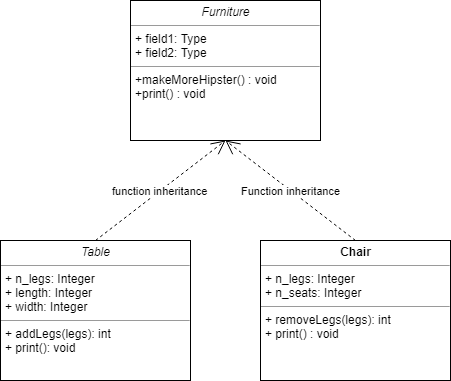

The diagram above was exported from draw.io. Its source (the exported page's mxGraphModel, read from the mxfile embedded in the PNG):
<mxGraphModel dx="1426" dy="744" grid="1" gridSize="10" guides="1" tooltips="1" connect="1" arrows="1" fold="1" page="1" pageScale="1" pageWidth="827" pageHeight="1169" background="#ffffff" math="0" shadow="0">
  <root>
    <mxCell id="0" />
    <mxCell id="1" parent="0" />
    <mxCell id="4" value="&lt;p style=&quot;margin: 0px ; margin-top: 4px ; text-align: center&quot;&gt;&lt;i&gt;Table&lt;/i&gt;&lt;/p&gt;&lt;hr size=&quot;1&quot;&gt;&lt;p style=&quot;margin: 0px ; margin-left: 4px&quot;&gt;+ n_legs: Integer&lt;br&gt;+ length: Integer&lt;/p&gt;&lt;p style=&quot;margin: 0px ; margin-left: 4px&quot;&gt;+ width: Integer&lt;/p&gt;&lt;hr size=&quot;1&quot;&gt;&lt;p style=&quot;margin: 0px ; margin-left: 4px&quot;&gt;+ addLegs(legs): int&lt;br&gt;+ print(): void&lt;/p&gt;" style="verticalAlign=top;align=left;overflow=fill;fontSize=12;fontFamily=Helvetica;html=1;" vertex="1" parent="1">
      <mxGeometry x="90" y="300" width="190" height="140" as="geometry" />
    </mxCell>
    <mxCell id="6" value="&lt;p style=&quot;margin: 0px ; margin-top: 4px ; text-align: center&quot;&gt;&lt;i&gt;Furniture&lt;/i&gt;&lt;/p&gt;&lt;hr size=&quot;1&quot;&gt;&lt;p style=&quot;margin: 0px ; margin-left: 4px&quot;&gt;+ field1: Type&lt;br&gt;+ field2: Type&lt;/p&gt;&lt;hr size=&quot;1&quot;&gt;&lt;p style=&quot;margin: 0px ; margin-left: 4px&quot;&gt;+makeMoreHipster() : void&lt;/p&gt;&lt;p style=&quot;margin: 0px ; margin-left: 4px&quot;&gt;+print() : void&lt;/p&gt;" style="verticalAlign=top;align=left;overflow=fill;fontSize=12;fontFamily=Helvetica;html=1;" vertex="1" parent="1">
      <mxGeometry x="220" y="60" width="190" height="140" as="geometry" />
    </mxCell>
    <mxCell id="7" value="&lt;p style=&quot;margin: 0px ; margin-top: 4px ; text-align: center&quot;&gt;&lt;b&gt;Chair&lt;/b&gt;&lt;/p&gt;&lt;hr size=&quot;1&quot;&gt;&lt;p style=&quot;margin: 0px ; margin-left: 4px&quot;&gt;+ n_legs: Integer&lt;br&gt;+ n_seats: Integer&lt;/p&gt;&lt;hr size=&quot;1&quot;&gt;&lt;p style=&quot;margin: 0px ; margin-left: 4px&quot;&gt;+ removeLegs(legs): int&lt;br&gt;+ print() : void&lt;/p&gt;" style="verticalAlign=top;align=left;overflow=fill;fontSize=12;fontFamily=Helvetica;html=1;" vertex="1" parent="1">
      <mxGeometry x="350" y="300" width="190" height="140" as="geometry" />
    </mxCell>
    <mxCell id="8" value="function inheritance" style="endArrow=open;endSize=12;dashed=1;html=1;exitX=0.5;exitY=0;entryX=0.5;entryY=1;" edge="1" parent="1" source="4" target="6">
      <mxGeometry width="160" relative="1" as="geometry">
        <mxPoint x="90" y="460" as="sourcePoint" />
        <mxPoint x="250" y="460" as="targetPoint" />
      </mxGeometry>
    </mxCell>
    <mxCell id="9" value="Function inheritance" style="endArrow=open;endSize=12;dashed=1;html=1;exitX=0.5;exitY=0;entryX=0.5;entryY=1;" edge="1" parent="1" source="7" target="6">
      <mxGeometry width="160" relative="1" as="geometry">
        <mxPoint x="195" y="310" as="sourcePoint" />
        <mxPoint x="271.47058823529414" y="210" as="targetPoint" />
      </mxGeometry>
    </mxCell>
  </root>
</mxGraphModel>